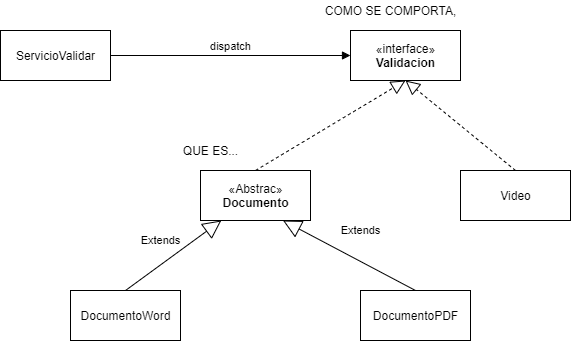

The diagram above was exported from draw.io. Its source (the exported page's mxGraphModel, read from the mxfile embedded in the PNG):
<mxGraphModel dx="1422" dy="762" grid="1" gridSize="10" guides="1" tooltips="1" connect="1" arrows="1" fold="1" page="1" pageScale="1" pageWidth="827" pageHeight="1169" math="0" shadow="0">
  <root>
    <mxCell id="0" />
    <mxCell id="1" parent="0" />
    <mxCell id="z5BDryh9nY4IZqfX96vo-1" value="«Abstrac»&lt;br&gt;&lt;b&gt;Documento&lt;/b&gt;" style="html=1;" vertex="1" parent="1">
      <mxGeometry x="400" y="280" width="110" height="50" as="geometry" />
    </mxCell>
    <mxCell id="z5BDryh9nY4IZqfX96vo-2" value="DocumentoPDF" style="html=1;" vertex="1" parent="1">
      <mxGeometry x="560" y="400" width="110" height="50" as="geometry" />
    </mxCell>
    <mxCell id="z5BDryh9nY4IZqfX96vo-3" value="DocumentoWord" style="html=1;" vertex="1" parent="1">
      <mxGeometry x="270" y="400" width="110" height="50" as="geometry" />
    </mxCell>
    <mxCell id="z5BDryh9nY4IZqfX96vo-14" value="Extends" style="endArrow=block;endSize=16;endFill=0;html=1;exitX=0.5;exitY=0;exitDx=0;exitDy=0;" edge="1" parent="1" source="z5BDryh9nY4IZqfX96vo-3" target="z5BDryh9nY4IZqfX96vo-1">
      <mxGeometry x="-0.0263" y="20" width="160" relative="1" as="geometry">
        <mxPoint x="470" y="630" as="sourcePoint" />
        <mxPoint x="630" y="630" as="targetPoint" />
        <mxPoint as="offset" />
      </mxGeometry>
    </mxCell>
    <mxCell id="z5BDryh9nY4IZqfX96vo-15" value="Extends" style="endArrow=block;endSize=16;endFill=0;html=1;exitX=0.5;exitY=0;exitDx=0;exitDy=0;entryX=0.75;entryY=1;entryDx=0;entryDy=0;" edge="1" parent="1" source="z5BDryh9nY4IZqfX96vo-2" target="z5BDryh9nY4IZqfX96vo-1">
      <mxGeometry x="0.0231" y="-27" width="160" relative="1" as="geometry">
        <mxPoint x="355" y="390" as="sourcePoint" />
        <mxPoint x="428.33333333333326" y="340" as="targetPoint" />
        <mxPoint as="offset" />
      </mxGeometry>
    </mxCell>
    <mxCell id="z5BDryh9nY4IZqfX96vo-16" value="ServicioValidar" style="html=1;" vertex="1" parent="1">
      <mxGeometry x="200" y="140" width="110" height="50" as="geometry" />
    </mxCell>
    <mxCell id="z5BDryh9nY4IZqfX96vo-19" value="dispatch" style="html=1;verticalAlign=bottom;endArrow=block;exitX=1;exitY=0.5;exitDx=0;exitDy=0;entryX=0;entryY=0.5;entryDx=0;entryDy=0;" edge="1" parent="1" source="z5BDryh9nY4IZqfX96vo-16" target="z5BDryh9nY4IZqfX96vo-22">
      <mxGeometry width="80" relative="1" as="geometry">
        <mxPoint x="370" y="390" as="sourcePoint" />
        <mxPoint x="450" y="390" as="targetPoint" />
      </mxGeometry>
    </mxCell>
    <mxCell id="z5BDryh9nY4IZqfX96vo-20" value="Video" style="html=1;" vertex="1" parent="1">
      <mxGeometry x="660" y="280" width="110" height="50" as="geometry" />
    </mxCell>
    <mxCell id="z5BDryh9nY4IZqfX96vo-22" value="«interface»&lt;br&gt;&lt;b&gt;Validacion&lt;/b&gt;" style="html=1;" vertex="1" parent="1">
      <mxGeometry x="550" y="140" width="110" height="50" as="geometry" />
    </mxCell>
    <mxCell id="z5BDryh9nY4IZqfX96vo-28" value="QUE ES..." style="text;html=1;align=center;verticalAlign=middle;resizable=0;points=[];autosize=1;strokeColor=none;" vertex="1" parent="1">
      <mxGeometry x="375" y="250" width="70" height="20" as="geometry" />
    </mxCell>
    <mxCell id="z5BDryh9nY4IZqfX96vo-29" value="COMO SE COMPORTA," style="text;html=1;align=center;verticalAlign=middle;resizable=0;points=[];autosize=1;strokeColor=none;" vertex="1" parent="1">
      <mxGeometry x="515" y="110" width="150" height="20" as="geometry" />
    </mxCell>
    <mxCell id="z5BDryh9nY4IZqfX96vo-44" value="" style="endArrow=block;dashed=1;endFill=0;endSize=12;html=1;entryX=0.5;entryY=1;entryDx=0;entryDy=0;exitX=0.5;exitY=0;exitDx=0;exitDy=0;" edge="1" parent="1" source="z5BDryh9nY4IZqfX96vo-1" target="z5BDryh9nY4IZqfX96vo-22">
      <mxGeometry width="160" relative="1" as="geometry">
        <mxPoint x="500" y="259.5" as="sourcePoint" />
        <mxPoint x="660" y="259.5" as="targetPoint" />
      </mxGeometry>
    </mxCell>
    <mxCell id="z5BDryh9nY4IZqfX96vo-47" value="" style="endArrow=block;dashed=1;endFill=0;endSize=12;html=1;entryX=0.5;entryY=1;entryDx=0;entryDy=0;exitX=0.5;exitY=0;exitDx=0;exitDy=0;" edge="1" parent="1" source="z5BDryh9nY4IZqfX96vo-20" target="z5BDryh9nY4IZqfX96vo-22">
      <mxGeometry width="160" relative="1" as="geometry">
        <mxPoint x="330" y="390" as="sourcePoint" />
        <mxPoint x="490" y="390" as="targetPoint" />
      </mxGeometry>
    </mxCell>
  </root>
</mxGraphModel>